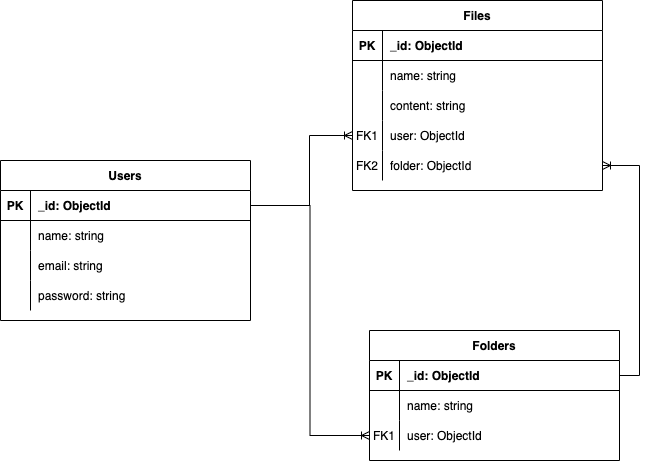

The diagram above was exported from draw.io. Its source (the exported page's mxGraphModel, read from the mxfile embedded in the PNG):
<mxGraphModel dx="946" dy="1746" grid="1" gridSize="10" guides="1" tooltips="1" connect="1" arrows="1" fold="1" page="1" pageScale="1" pageWidth="850" pageHeight="1100" math="0" shadow="0" extFonts="Permanent Marker^https://fonts.googleapis.com/css?family=Permanent+Marker">
  <root>
    <mxCell id="0" />
    <mxCell id="1" parent="0" />
    <mxCell id="C-vyLk0tnHw3VtMMgP7b-2" value="Files" style="shape=table;startSize=30;container=1;collapsible=1;childLayout=tableLayout;fixedRows=1;rowLines=0;fontStyle=1;align=center;resizeLast=1;" parent="1" vertex="1">
      <mxGeometry x="473" y="-40" width="250" height="190" as="geometry" />
    </mxCell>
    <mxCell id="C-vyLk0tnHw3VtMMgP7b-3" value="" style="shape=partialRectangle;collapsible=0;dropTarget=0;pointerEvents=0;fillColor=none;points=[[0,0.5],[1,0.5]];portConstraint=eastwest;top=0;left=0;right=0;bottom=1;" parent="C-vyLk0tnHw3VtMMgP7b-2" vertex="1">
      <mxGeometry y="30" width="250" height="30" as="geometry" />
    </mxCell>
    <mxCell id="C-vyLk0tnHw3VtMMgP7b-4" value="PK" style="shape=partialRectangle;overflow=hidden;connectable=0;fillColor=none;top=0;left=0;bottom=0;right=0;fontStyle=1;" parent="C-vyLk0tnHw3VtMMgP7b-3" vertex="1">
      <mxGeometry width="30" height="30" as="geometry">
        <mxRectangle width="30" height="30" as="alternateBounds" />
      </mxGeometry>
    </mxCell>
    <mxCell id="C-vyLk0tnHw3VtMMgP7b-5" value="_id: ObjectId" style="shape=partialRectangle;overflow=hidden;connectable=0;fillColor=none;top=0;left=0;bottom=0;right=0;align=left;spacingLeft=6;fontStyle=1;" parent="C-vyLk0tnHw3VtMMgP7b-3" vertex="1">
      <mxGeometry x="30" width="220" height="30" as="geometry">
        <mxRectangle width="220" height="30" as="alternateBounds" />
      </mxGeometry>
    </mxCell>
    <mxCell id="C-vyLk0tnHw3VtMMgP7b-6" value="" style="shape=partialRectangle;collapsible=0;dropTarget=0;pointerEvents=0;fillColor=none;points=[[0,0.5],[1,0.5]];portConstraint=eastwest;top=0;left=0;right=0;bottom=0;" parent="C-vyLk0tnHw3VtMMgP7b-2" vertex="1">
      <mxGeometry y="60" width="250" height="30" as="geometry" />
    </mxCell>
    <mxCell id="C-vyLk0tnHw3VtMMgP7b-7" value="" style="shape=partialRectangle;overflow=hidden;connectable=0;fillColor=none;top=0;left=0;bottom=0;right=0;" parent="C-vyLk0tnHw3VtMMgP7b-6" vertex="1">
      <mxGeometry width="30" height="30" as="geometry">
        <mxRectangle width="30" height="30" as="alternateBounds" />
      </mxGeometry>
    </mxCell>
    <mxCell id="C-vyLk0tnHw3VtMMgP7b-8" value="name: string" style="shape=partialRectangle;overflow=hidden;connectable=0;fillColor=none;top=0;left=0;bottom=0;right=0;align=left;spacingLeft=6;" parent="C-vyLk0tnHw3VtMMgP7b-6" vertex="1">
      <mxGeometry x="30" width="220" height="30" as="geometry">
        <mxRectangle width="220" height="30" as="alternateBounds" />
      </mxGeometry>
    </mxCell>
    <mxCell id="oMyrmUhCJEAylOy08OAQ-1" value="" style="shape=partialRectangle;collapsible=0;dropTarget=0;pointerEvents=0;fillColor=none;points=[[0,0.5],[1,0.5]];portConstraint=eastwest;top=0;left=0;right=0;bottom=0;" vertex="1" parent="C-vyLk0tnHw3VtMMgP7b-2">
      <mxGeometry y="90" width="250" height="30" as="geometry" />
    </mxCell>
    <mxCell id="oMyrmUhCJEAylOy08OAQ-2" value="" style="shape=partialRectangle;overflow=hidden;connectable=0;fillColor=none;top=0;left=0;bottom=0;right=0;" vertex="1" parent="oMyrmUhCJEAylOy08OAQ-1">
      <mxGeometry width="30" height="30" as="geometry">
        <mxRectangle width="30" height="30" as="alternateBounds" />
      </mxGeometry>
    </mxCell>
    <mxCell id="oMyrmUhCJEAylOy08OAQ-3" value="content: string" style="shape=partialRectangle;overflow=hidden;connectable=0;fillColor=none;top=0;left=0;bottom=0;right=0;align=left;spacingLeft=6;" vertex="1" parent="oMyrmUhCJEAylOy08OAQ-1">
      <mxGeometry x="30" width="220" height="30" as="geometry">
        <mxRectangle width="220" height="30" as="alternateBounds" />
      </mxGeometry>
    </mxCell>
    <mxCell id="oMyrmUhCJEAylOy08OAQ-13" value="" style="shape=partialRectangle;collapsible=0;dropTarget=0;pointerEvents=0;fillColor=none;points=[[0,0.5],[1,0.5]];portConstraint=eastwest;top=0;left=0;right=0;bottom=0;" vertex="1" parent="C-vyLk0tnHw3VtMMgP7b-2">
      <mxGeometry y="120" width="250" height="30" as="geometry" />
    </mxCell>
    <mxCell id="oMyrmUhCJEAylOy08OAQ-14" value="FK1" style="shape=partialRectangle;overflow=hidden;connectable=0;fillColor=none;top=0;left=0;bottom=0;right=0;" vertex="1" parent="oMyrmUhCJEAylOy08OAQ-13">
      <mxGeometry width="30" height="30" as="geometry">
        <mxRectangle width="30" height="30" as="alternateBounds" />
      </mxGeometry>
    </mxCell>
    <mxCell id="oMyrmUhCJEAylOy08OAQ-15" value="user: ObjectId" style="shape=partialRectangle;overflow=hidden;connectable=0;fillColor=none;top=0;left=0;bottom=0;right=0;align=left;spacingLeft=6;" vertex="1" parent="oMyrmUhCJEAylOy08OAQ-13">
      <mxGeometry x="30" width="220" height="30" as="geometry">
        <mxRectangle width="220" height="30" as="alternateBounds" />
      </mxGeometry>
    </mxCell>
    <mxCell id="oMyrmUhCJEAylOy08OAQ-16" value="" style="shape=partialRectangle;collapsible=0;dropTarget=0;pointerEvents=0;fillColor=none;points=[[0,0.5],[1,0.5]];portConstraint=eastwest;top=0;left=0;right=0;bottom=0;" vertex="1" parent="C-vyLk0tnHw3VtMMgP7b-2">
      <mxGeometry y="150" width="250" height="30" as="geometry" />
    </mxCell>
    <mxCell id="oMyrmUhCJEAylOy08OAQ-17" value="FK2" style="shape=partialRectangle;overflow=hidden;connectable=0;fillColor=none;top=0;left=0;bottom=0;right=0;" vertex="1" parent="oMyrmUhCJEAylOy08OAQ-16">
      <mxGeometry width="30" height="30" as="geometry">
        <mxRectangle width="30" height="30" as="alternateBounds" />
      </mxGeometry>
    </mxCell>
    <mxCell id="oMyrmUhCJEAylOy08OAQ-18" value="folder: ObjectId" style="shape=partialRectangle;overflow=hidden;connectable=0;fillColor=none;top=0;left=0;bottom=0;right=0;align=left;spacingLeft=6;" vertex="1" parent="oMyrmUhCJEAylOy08OAQ-16">
      <mxGeometry x="30" width="220" height="30" as="geometry">
        <mxRectangle width="220" height="30" as="alternateBounds" />
      </mxGeometry>
    </mxCell>
    <mxCell id="C-vyLk0tnHw3VtMMgP7b-13" value="Folders" style="shape=table;startSize=30;container=1;collapsible=1;childLayout=tableLayout;fixedRows=1;rowLines=0;fontStyle=1;align=center;resizeLast=1;" parent="1" vertex="1">
      <mxGeometry x="490" y="290" width="250" height="130" as="geometry" />
    </mxCell>
    <mxCell id="C-vyLk0tnHw3VtMMgP7b-14" value="" style="shape=partialRectangle;collapsible=0;dropTarget=0;pointerEvents=0;fillColor=none;points=[[0,0.5],[1,0.5]];portConstraint=eastwest;top=0;left=0;right=0;bottom=1;" parent="C-vyLk0tnHw3VtMMgP7b-13" vertex="1">
      <mxGeometry y="30" width="250" height="30" as="geometry" />
    </mxCell>
    <mxCell id="C-vyLk0tnHw3VtMMgP7b-15" value="PK" style="shape=partialRectangle;overflow=hidden;connectable=0;fillColor=none;top=0;left=0;bottom=0;right=0;fontStyle=1;" parent="C-vyLk0tnHw3VtMMgP7b-14" vertex="1">
      <mxGeometry width="30" height="30" as="geometry">
        <mxRectangle width="30" height="30" as="alternateBounds" />
      </mxGeometry>
    </mxCell>
    <mxCell id="C-vyLk0tnHw3VtMMgP7b-16" value="_id: ObjectId" style="shape=partialRectangle;overflow=hidden;connectable=0;fillColor=none;top=0;left=0;bottom=0;right=0;align=left;spacingLeft=6;fontStyle=1;" parent="C-vyLk0tnHw3VtMMgP7b-14" vertex="1">
      <mxGeometry x="30" width="220" height="30" as="geometry">
        <mxRectangle width="220" height="30" as="alternateBounds" />
      </mxGeometry>
    </mxCell>
    <mxCell id="C-vyLk0tnHw3VtMMgP7b-17" value="" style="shape=partialRectangle;collapsible=0;dropTarget=0;pointerEvents=0;fillColor=none;points=[[0,0.5],[1,0.5]];portConstraint=eastwest;top=0;left=0;right=0;bottom=0;" parent="C-vyLk0tnHw3VtMMgP7b-13" vertex="1">
      <mxGeometry y="60" width="250" height="30" as="geometry" />
    </mxCell>
    <mxCell id="C-vyLk0tnHw3VtMMgP7b-18" value="" style="shape=partialRectangle;overflow=hidden;connectable=0;fillColor=none;top=0;left=0;bottom=0;right=0;" parent="C-vyLk0tnHw3VtMMgP7b-17" vertex="1">
      <mxGeometry width="30" height="30" as="geometry">
        <mxRectangle width="30" height="30" as="alternateBounds" />
      </mxGeometry>
    </mxCell>
    <mxCell id="C-vyLk0tnHw3VtMMgP7b-19" value="name: string" style="shape=partialRectangle;overflow=hidden;connectable=0;fillColor=none;top=0;left=0;bottom=0;right=0;align=left;spacingLeft=6;" parent="C-vyLk0tnHw3VtMMgP7b-17" vertex="1">
      <mxGeometry x="30" width="220" height="30" as="geometry">
        <mxRectangle width="220" height="30" as="alternateBounds" />
      </mxGeometry>
    </mxCell>
    <mxCell id="oMyrmUhCJEAylOy08OAQ-19" value="" style="shape=partialRectangle;collapsible=0;dropTarget=0;pointerEvents=0;fillColor=none;points=[[0,0.5],[1,0.5]];portConstraint=eastwest;top=0;left=0;right=0;bottom=0;" vertex="1" parent="C-vyLk0tnHw3VtMMgP7b-13">
      <mxGeometry y="90" width="250" height="30" as="geometry" />
    </mxCell>
    <mxCell id="oMyrmUhCJEAylOy08OAQ-20" value="FK1" style="shape=partialRectangle;overflow=hidden;connectable=0;fillColor=none;top=0;left=0;bottom=0;right=0;" vertex="1" parent="oMyrmUhCJEAylOy08OAQ-19">
      <mxGeometry width="30" height="30" as="geometry">
        <mxRectangle width="30" height="30" as="alternateBounds" />
      </mxGeometry>
    </mxCell>
    <mxCell id="oMyrmUhCJEAylOy08OAQ-21" value="user: ObjectId" style="shape=partialRectangle;overflow=hidden;connectable=0;fillColor=none;top=0;left=0;bottom=0;right=0;align=left;spacingLeft=6;" vertex="1" parent="oMyrmUhCJEAylOy08OAQ-19">
      <mxGeometry x="30" width="220" height="30" as="geometry">
        <mxRectangle width="220" height="30" as="alternateBounds" />
      </mxGeometry>
    </mxCell>
    <mxCell id="C-vyLk0tnHw3VtMMgP7b-23" value="Users" style="shape=table;startSize=30;container=1;collapsible=1;childLayout=tableLayout;fixedRows=1;rowLines=0;fontStyle=1;align=center;resizeLast=1;" parent="1" vertex="1">
      <mxGeometry x="121" y="120" width="250" height="160" as="geometry" />
    </mxCell>
    <mxCell id="C-vyLk0tnHw3VtMMgP7b-24" value="" style="shape=partialRectangle;collapsible=0;dropTarget=0;pointerEvents=0;fillColor=none;points=[[0,0.5],[1,0.5]];portConstraint=eastwest;top=0;left=0;right=0;bottom=1;" parent="C-vyLk0tnHw3VtMMgP7b-23" vertex="1">
      <mxGeometry y="30" width="250" height="30" as="geometry" />
    </mxCell>
    <mxCell id="C-vyLk0tnHw3VtMMgP7b-25" value="PK" style="shape=partialRectangle;overflow=hidden;connectable=0;fillColor=none;top=0;left=0;bottom=0;right=0;fontStyle=1;" parent="C-vyLk0tnHw3VtMMgP7b-24" vertex="1">
      <mxGeometry width="30" height="30" as="geometry">
        <mxRectangle width="30" height="30" as="alternateBounds" />
      </mxGeometry>
    </mxCell>
    <mxCell id="C-vyLk0tnHw3VtMMgP7b-26" value="_id: ObjectId" style="shape=partialRectangle;overflow=hidden;connectable=0;fillColor=none;top=0;left=0;bottom=0;right=0;align=left;spacingLeft=6;fontStyle=1;" parent="C-vyLk0tnHw3VtMMgP7b-24" vertex="1">
      <mxGeometry x="30" width="220" height="30" as="geometry">
        <mxRectangle width="220" height="30" as="alternateBounds" />
      </mxGeometry>
    </mxCell>
    <mxCell id="C-vyLk0tnHw3VtMMgP7b-27" value="" style="shape=partialRectangle;collapsible=0;dropTarget=0;pointerEvents=0;fillColor=none;points=[[0,0.5],[1,0.5]];portConstraint=eastwest;top=0;left=0;right=0;bottom=0;" parent="C-vyLk0tnHw3VtMMgP7b-23" vertex="1">
      <mxGeometry y="60" width="250" height="30" as="geometry" />
    </mxCell>
    <mxCell id="C-vyLk0tnHw3VtMMgP7b-28" value="" style="shape=partialRectangle;overflow=hidden;connectable=0;fillColor=none;top=0;left=0;bottom=0;right=0;" parent="C-vyLk0tnHw3VtMMgP7b-27" vertex="1">
      <mxGeometry width="30" height="30" as="geometry">
        <mxRectangle width="30" height="30" as="alternateBounds" />
      </mxGeometry>
    </mxCell>
    <mxCell id="C-vyLk0tnHw3VtMMgP7b-29" value="name: string " style="shape=partialRectangle;overflow=hidden;connectable=0;fillColor=none;top=0;left=0;bottom=0;right=0;align=left;spacingLeft=6;" parent="C-vyLk0tnHw3VtMMgP7b-27" vertex="1">
      <mxGeometry x="30" width="220" height="30" as="geometry">
        <mxRectangle width="220" height="30" as="alternateBounds" />
      </mxGeometry>
    </mxCell>
    <mxCell id="oMyrmUhCJEAylOy08OAQ-4" value="" style="shape=partialRectangle;collapsible=0;dropTarget=0;pointerEvents=0;fillColor=none;points=[[0,0.5],[1,0.5]];portConstraint=eastwest;top=0;left=0;right=0;bottom=0;" vertex="1" parent="C-vyLk0tnHw3VtMMgP7b-23">
      <mxGeometry y="90" width="250" height="30" as="geometry" />
    </mxCell>
    <mxCell id="oMyrmUhCJEAylOy08OAQ-5" value="" style="shape=partialRectangle;overflow=hidden;connectable=0;fillColor=none;top=0;left=0;bottom=0;right=0;" vertex="1" parent="oMyrmUhCJEAylOy08OAQ-4">
      <mxGeometry width="30" height="30" as="geometry">
        <mxRectangle width="30" height="30" as="alternateBounds" />
      </mxGeometry>
    </mxCell>
    <mxCell id="oMyrmUhCJEAylOy08OAQ-6" value="email: string " style="shape=partialRectangle;overflow=hidden;connectable=0;fillColor=none;top=0;left=0;bottom=0;right=0;align=left;spacingLeft=6;" vertex="1" parent="oMyrmUhCJEAylOy08OAQ-4">
      <mxGeometry x="30" width="220" height="30" as="geometry">
        <mxRectangle width="220" height="30" as="alternateBounds" />
      </mxGeometry>
    </mxCell>
    <mxCell id="oMyrmUhCJEAylOy08OAQ-7" value="" style="shape=partialRectangle;collapsible=0;dropTarget=0;pointerEvents=0;fillColor=none;points=[[0,0.5],[1,0.5]];portConstraint=eastwest;top=0;left=0;right=0;bottom=0;" vertex="1" parent="C-vyLk0tnHw3VtMMgP7b-23">
      <mxGeometry y="120" width="250" height="30" as="geometry" />
    </mxCell>
    <mxCell id="oMyrmUhCJEAylOy08OAQ-8" value="" style="shape=partialRectangle;overflow=hidden;connectable=0;fillColor=none;top=0;left=0;bottom=0;right=0;" vertex="1" parent="oMyrmUhCJEAylOy08OAQ-7">
      <mxGeometry width="30" height="30" as="geometry">
        <mxRectangle width="30" height="30" as="alternateBounds" />
      </mxGeometry>
    </mxCell>
    <mxCell id="oMyrmUhCJEAylOy08OAQ-9" value="password: string " style="shape=partialRectangle;overflow=hidden;connectable=0;fillColor=none;top=0;left=0;bottom=0;right=0;align=left;spacingLeft=6;" vertex="1" parent="oMyrmUhCJEAylOy08OAQ-7">
      <mxGeometry x="30" width="220" height="30" as="geometry">
        <mxRectangle width="220" height="30" as="alternateBounds" />
      </mxGeometry>
    </mxCell>
    <mxCell id="oMyrmUhCJEAylOy08OAQ-24" style="edgeStyle=orthogonalEdgeStyle;rounded=0;orthogonalLoop=1;jettySize=auto;html=1;exitX=1;exitY=0.5;exitDx=0;exitDy=0;entryX=1;entryY=0.5;entryDx=0;entryDy=0;endArrow=ERoneToMany;endFill=0;" edge="1" parent="1" source="C-vyLk0tnHw3VtMMgP7b-14" target="oMyrmUhCJEAylOy08OAQ-16">
      <mxGeometry relative="1" as="geometry" />
    </mxCell>
    <mxCell id="oMyrmUhCJEAylOy08OAQ-25" style="edgeStyle=orthogonalEdgeStyle;rounded=0;orthogonalLoop=1;jettySize=auto;html=1;entryX=0;entryY=0.5;entryDx=0;entryDy=0;endArrow=ERoneToMany;endFill=0;" edge="1" parent="1" source="C-vyLk0tnHw3VtMMgP7b-24" target="oMyrmUhCJEAylOy08OAQ-19">
      <mxGeometry relative="1" as="geometry" />
    </mxCell>
    <mxCell id="oMyrmUhCJEAylOy08OAQ-26" style="edgeStyle=orthogonalEdgeStyle;rounded=0;orthogonalLoop=1;jettySize=auto;html=1;exitX=1;exitY=0.5;exitDx=0;exitDy=0;entryX=0;entryY=0.5;entryDx=0;entryDy=0;endArrow=ERoneToMany;endFill=0;" edge="1" parent="1" source="C-vyLk0tnHw3VtMMgP7b-24" target="oMyrmUhCJEAylOy08OAQ-13">
      <mxGeometry relative="1" as="geometry">
        <Array as="points">
          <mxPoint x="430" y="165" />
          <mxPoint x="430" y="95" />
        </Array>
      </mxGeometry>
    </mxCell>
  </root>
</mxGraphModel>